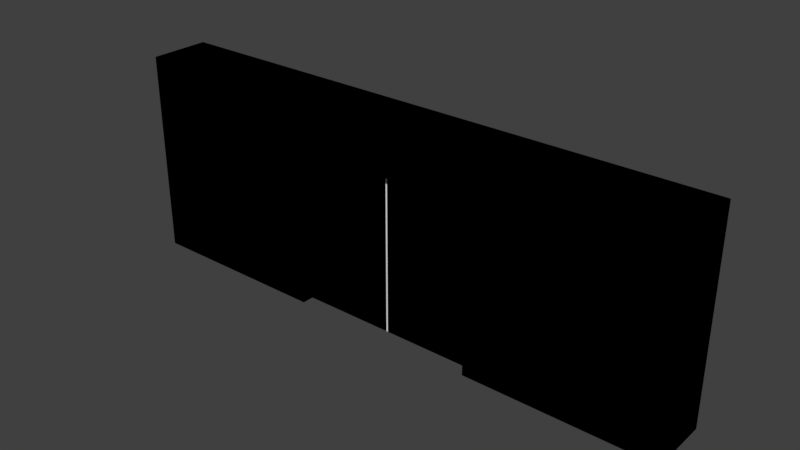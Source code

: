 # Source: Door.blend  (saved by Blender 2.78.0; exported with 4.5.12 LTS)
import bpy
from mathutils import Matrix  # noqa: F401  (used for matrix-valued properties, if any)

bpy.ops.wm.read_factory_settings(use_empty=True)
scene = bpy.context.scene
scene.name = 'Scene'

# ---- collections
col_collection_1 = bpy.data.collections.new('Collection 1'); scene.collection.children.link(col_collection_1)

# ---- materials (node trees are filled in below, after node groups)
mat_door__01__mat1__physnone = bpy.data.materials.new('door__01__mat1__physNone')
mat_door__01__mat1__physnone.alpha_threshold = 0.0
mat_door__01__mat1__physnone.use_transparent_shadow = False
mat_door__01__mat1__physnone.diffuse_color = (0.3507, 0.3507, 0.3507, 1.0)
mat_door__01__mat1__physnone.specular_color = (0.06778, 0.06778, 0.06778)
mat_door__01__mat1__physnone.roughness = 0.5
mat_door__02__proxy__physproxynodraw = bpy.data.materials.new('door__02__proxy__physProxyNoDraw')
mat_door__02__proxy__physproxynodraw.alpha_threshold = 0.0
mat_door__02__proxy__physproxynodraw.use_transparent_shadow = False
mat_door__02__proxy__physproxynodraw.roughness = 0.5

# ---- material node trees

# ---- world
world_world = bpy.data.worlds.new('World'); scene.world = world_world
world_world.color = (0.05088, 0.05088, 0.05088)
world_world.use_sun_shadow = False
world_world.sun_shadow_jitter_overblur = 0.0
world_world.cycles.sampling_method = 'MANUAL'

# ---- meshes
me_mesh = bpy.data.meshes.new('Mesh')
me_mesh.from_pydata([(-2.771, -0.2959, 0.07446), (-2.771, -0.2959, 2.074), (-2.771, 0.2959, 0.07446), (-2.771, 0.2959, 2.074), (2.771, -0.2959, 0.07446), (2.771, -0.2959, 2.074), (2.771, 0.2959, 0.07446), (2.771, 0.2959, 2.074), (0.9237, 0.2959, 0.07446), (-0.9237, 0.2959, 0.07446), (-0.9237, 0.2959, 2.074), (0.9237, 0.2959, 2.074), (-0.9237, -0.2959, 0.07446), (0.9237, -0.2959, 0.07446), (0.9237, -0.2959, 2.074), (-0.9237, -0.2959, 2.074), (-2.771, -0.2959, 1.651), (-2.771, 0.2959, 1.651), (2.771, 0.2959, 1.651), (2.771, -0.2959, 1.651), (0.9237, -0.2959, 1.651), (-0.9237, -0.2959, 1.651), (-0.9237, 0.2959, 1.651), (0.9237, 0.2959, 1.651)], [], [(16, 1, 3, 17), (23, 11, 7, 18), (18, 7, 5, 19), (21, 15, 1, 16), (8, 6, 4, 13), (10, 3, 1, 15), (7, 11, 14, 5), (11, 10, 15, 14), (2, 9, 12, 0), (21, 12, 9, 22), (19, 5, 14, 20), (20, 14, 15, 21), (17, 3, 10, 22), (22, 10, 11, 23), (23, 20, 21, 22), (2, 17, 22, 9), (20, 23, 8, 13), (4, 19, 20, 13), (12, 21, 16, 0), (6, 18, 19, 4), (8, 23, 18, 6), (0, 16, 17, 2)])
_uv = me_mesh.uv_layers.new(name='UVMap')
_uv.uv.foreach_set('vector', [0.0, 0.0, 1.0, 0.0, 1.0, 1.0, 0.0, 1.0, 0.0, 0.0, 1.0, 0.0, 1.0, 1.0, 0.0, 1.0, 0.0, 0.0, 1.0, 0.0, 1.0, 1.0, 0.0, 1.0, 0.0, 0.0, 1.0, 0.0, 1.0, 1.0, 0.0, 1.0, 0.0, 0.0, 1.0, 0.0, 1.0, 1.0, 0.0, 1.0, 0.0, 0.0, 1.0, 0.0, 1.0, 1.0, 0.0, 1.0, 0.0, 0.0, 1.0, 0.0, 1.0, 1.0, 0.0, 1.0, 0.0, 0.0, 1.0, 0.0, 1.0, 1.0, 0.0, 1.0, 0.0, 0.0, 1.0, 0.0, 1.0, 1.0, 0.0, 1.0, 0.0, 0.0, 1.0, 0.0, 1.0, 1.0, 0.0, 1.0, 0.0, 0.0, 1.0, 0.0, 1.0, 1.0, 0.0, 1.0, 0.0, 0.0, 1.0, 0.0, 1.0, 1.0, 0.0, 1.0, 0.0, 0.0, 1.0, 0.0, 1.0, 1.0, 0.0, 1.0, 0.0, 0.0, 1.0, 0.0, 1.0, 1.0, 0.0, 1.0, 0.0, 0.0, 1.0, 0.0, 1.0, 1.0, 0.0, 1.0, 0.0, 0.0, 1.0, 0.0, 1.0, 1.0, 0.0, 1.0, 0.0, 0.0, 1.0, 0.0, 1.0, 1.0, 0.0, 1.0, 0.0, 0.0, 1.0, 0.0, 1.0, 1.0, 0.0, 1.0, 0.0, 0.0, 1.0, 0.0, 1.0, 1.0, 0.0, 1.0, 0.0, 0.0, 1.0, 0.0, 1.0, 1.0, 0.0, 1.0, 0.0, 0.0, 1.0, 0.0, 1.0, 1.0, 0.0, 1.0, 0.0, 0.0, 1.0, 0.0, 1.0, 1.0, 0.0, 1.0])
me_mesh.materials.append(mat_door__01__mat1__physnone)
me_mesh.use_remesh_preserve_volume = False
me_mesh.use_remesh_preserve_attributes = False
me_mesh.use_mirror_vertex_groups = False
me_mesh.update()
me_mesh_001 = bpy.data.meshes.new('Mesh.001')
me_mesh_001.from_pydata([(-2.771, -0.2959, 0.07446), (-2.771, -0.2959, 2.074), (-2.771, 0.2959, 0.07446), (-2.771, 0.2959, 2.074), (2.771, -0.2959, 0.07446), (2.771, -0.2959, 2.074), (2.771, 0.2959, 0.07446), (2.771, 0.2959, 2.074), (0.9237, 0.2959, 0.07446), (-0.9237, 0.2959, 0.07446), (-0.9237, 0.2959, 2.074), (0.9237, 0.2959, 2.074), (-0.9237, -0.2959, 0.07446), (0.9237, -0.2959, 0.07446), (0.9237, -0.2959, 2.074), (-0.9237, -0.2959, 2.074), (-2.771, -0.2959, 1.651), (-2.771, 0.2959, 1.651), (2.771, 0.2959, 1.651), (2.771, -0.2959, 1.651), (0.9237, -0.2959, 1.651), (-0.9237, -0.2959, 1.651), (-0.9237, 0.2959, 1.651), (0.9237, 0.2959, 1.651)], [], [(16, 1, 3, 17), (23, 11, 7, 18), (18, 7, 5, 19), (21, 15, 1, 16), (8, 6, 4, 13), (10, 3, 1, 15), (7, 11, 14, 5), (11, 10, 15, 14), (2, 9, 12, 0), (21, 12, 9, 22), (19, 5, 14, 20), (20, 14, 15, 21), (17, 3, 10, 22), (22, 10, 11, 23), (23, 20, 21, 22), (2, 17, 22, 9), (20, 23, 8, 13), (4, 19, 20, 13), (12, 21, 16, 0), (6, 18, 19, 4), (8, 23, 18, 6), (0, 16, 17, 2)])
_uv = me_mesh_001.uv_layers.new(name='UVMap')
_uv.uv.foreach_set('vector', [0.0, 0.0, 1.0, 0.0, 1.0, 1.0, 0.0, 1.0, 0.0, 0.0, 1.0, 0.0, 1.0, 1.0, 0.0, 1.0, 0.0, 0.0, 1.0, 0.0, 1.0, 1.0, 0.0, 1.0, 0.0, 0.0, 1.0, 0.0, 1.0, 1.0, 0.0, 1.0, 0.0, 0.0, 1.0, 0.0, 1.0, 1.0, 0.0, 1.0, 0.0, 0.0, 1.0, 0.0, 1.0, 1.0, 0.0, 1.0, 0.0, 0.0, 1.0, 0.0, 1.0, 1.0, 0.0, 1.0, 0.0, 0.0, 1.0, 0.0, 1.0, 1.0, 0.0, 1.0, 0.0, 0.0, 1.0, 0.0, 1.0, 1.0, 0.0, 1.0, 0.0, 0.0, 1.0, 0.0, 1.0, 1.0, 0.0, 1.0, 0.0, 0.0, 1.0, 0.0, 1.0, 1.0, 0.0, 1.0, 0.0, 0.0, 1.0, 0.0, 1.0, 1.0, 0.0, 1.0, 0.0, 0.0, 1.0, 0.0, 1.0, 1.0, 0.0, 1.0, 0.0, 0.0, 1.0, 0.0, 1.0, 1.0, 0.0, 1.0, 0.0, 0.0, 1.0, 0.0, 1.0, 1.0, 0.0, 1.0, 0.0, 0.0, 1.0, 0.0, 1.0, 1.0, 0.0, 1.0, 0.0, 0.0, 1.0, 0.0, 1.0, 1.0, 0.0, 1.0, 0.0, 0.0, 1.0, 0.0, 1.0, 1.0, 0.0, 1.0, 0.0, 0.0, 1.0, 0.0, 1.0, 1.0, 0.0, 1.0, 0.0, 0.0, 1.0, 0.0, 1.0, 1.0, 0.0, 1.0, 0.0, 0.0, 1.0, 0.0, 1.0, 1.0, 0.0, 1.0, 0.0, 0.0, 1.0, 0.0, 1.0, 1.0, 0.0, 1.0])
me_mesh_001.materials.append(mat_door__02__proxy__physproxynodraw)
me_mesh_001.use_remesh_preserve_volume = False
me_mesh_001.use_remesh_preserve_attributes = False
me_mesh_001.use_mirror_vertex_groups = False
me_mesh_001.update()
me_mesh_002 = bpy.data.meshes.new('Mesh.002')
me_mesh_002.from_pydata([(-0.007358, -0.1804, 0.07446), (-0.007358, 0.1804, 0.07446), (-1.855, 0.1804, 0.07446), (-1.855, -0.1804, 0.07446), (-0.007358, 0.1804, 1.651), (-0.007358, -0.1804, 1.651), (-1.855, -0.1804, 1.651), (-1.855, 0.1804, 1.651), (-0.007358, -0.06013, 0.07446), (-0.007358, 0.06013, 0.07446), (-1.855, 0.06013, 1.651), (-1.855, -0.06013, 1.651), (-1.855, 0.06013, 0.07446), (-1.855, -0.06013, 0.07446), (-0.007358, 0.06013, 1.651), (-0.007358, -0.06013, 1.651), (-0.07492, -0.06013, 0.07446), (-0.07492, 0.06013, 0.07446), (-0.07492, 0.06013, 1.651), (-0.07492, -0.06013, 1.651)], [], [(10, 7, 2, 12), (0, 5, 6, 3), (8, 15, 5, 0), (2, 7, 4, 1), (1, 4, 14, 9), (6, 11, 13, 3), (11, 10, 12, 13), (17, 18, 19, 16), (9, 14, 18, 17), (15, 8, 16, 19)])
_uv = me_mesh_002.uv_layers.new(name='UVMap')
_uv.uv.foreach_set('vector', [0.0507, 0.04314, 0.07617, 6.378e-05, 0.4741, 0.3337, 0.4977, 0.3646, 0.8261, 0.2379, 0.5402, 0.3459, 6.378e-05, 0.1479, 0.5438, 0.4069, 0.8223, 0.2249, 0.645, 0.3459, 0.5402, 0.3459, 0.8261, 0.2379, 0.4741, 0.3337, 0.07617, 6.378e-05, 0.9999, 0.1644, 0.8204, 0.1834, 0.8204, 0.1834, 0.9999, 0.1644, 0.9211, 0.23, 0.824, 0.1949, 6.378e-05, 0.1479, 0.02725, 0.08815, 0.5206, 0.3872, 0.5438, 0.4069, 0.02725, 0.08815, 0.0507, 0.04314, 0.4977, 0.3646, 0.5206, 0.3872, 0.8261, 0.2037, 0.8356, 0.2805, 0.7394, 0.3167, 0.8231, 0.213, 0.824, 0.1949, 0.9211, 0.23, 0.8356, 0.2805, 0.8261, 0.2037, 0.645, 0.3459, 0.8223, 0.2249, 0.8231, 0.213, 0.7394, 0.3167])
me_mesh_002.materials.append(mat_door__01__mat1__physnone)
me_mesh_002.use_remesh_preserve_volume = False
me_mesh_002.use_remesh_preserve_attributes = False
me_mesh_002.use_mirror_vertex_groups = False
me_mesh_002.update()
me_mesh_003 = bpy.data.meshes.new('Mesh.003')
me_mesh_003.from_pydata([(-1.855, -0.1804, 0.07446), (-1.855, -0.1804, 1.651), (-1.855, 0.1804, 0.07446), (-1.855, 0.1804, 1.651), (-0.007358, -0.1804, 0.07446), (-0.007358, -0.1804, 1.651), (-0.007358, 0.1804, 0.07446), (-0.007358, 0.1804, 1.651)], [], [(0, 1, 3, 2), (2, 3, 7, 6), (6, 7, 5, 4), (4, 5, 1, 0), (2, 6, 4, 0), (7, 3, 1, 5)])
_uv = me_mesh_003.uv_layers.new(name='UVMap')
_uv.uv.foreach_set('vector', [0.0, 0.0, 1.0, 0.0, 1.0, 1.0, 0.0, 1.0, 0.0, 0.0, 1.0, 0.0, 1.0, 1.0, 0.0, 1.0, 0.0, 0.0, 1.0, 0.0, 1.0, 1.0, 0.0, 1.0, 0.0, 0.0, 1.0, 0.0, 1.0, 1.0, 0.0, 1.0, 0.0, 0.0, 1.0, 0.0, 1.0, 1.0, 0.0, 1.0, 0.0, 0.0, 1.0, 0.0, 1.0, 1.0, 0.0, 1.0])
me_mesh_003.materials.append(mat_door__02__proxy__physproxynodraw)
me_mesh_003.use_remesh_preserve_volume = False
me_mesh_003.use_remesh_preserve_attributes = False
me_mesh_003.use_mirror_vertex_groups = False
me_mesh_003.update()
me_mesh_004 = bpy.data.meshes.new('Mesh.004')
me_mesh_004.from_pydata([(1.857, -0.1804, 0.07446), (1.857, 0.1804, 0.07446), (0.009712, 0.1804, 0.07446), (0.009712, -0.1804, 0.07446), (1.857, 0.1804, 1.651), (1.857, -0.1804, 1.651), (0.009712, -0.1804, 1.651), (0.009712, 0.1804, 1.651), (1.857, -0.06013, 0.07446), (1.857, 0.06013, 0.07446), (0.009712, 0.06013, 1.651), (0.009712, -0.06013, 1.651), (0.009712, 0.06013, 0.07446), (0.009712, -0.06013, 0.07446), (1.857, 0.06013, 1.651), (1.857, -0.06013, 1.651), (-0.08018, 0.06013, 1.651), (-0.08018, -0.06013, 1.651), (-0.08018, 0.06013, 0.07446), (-0.08018, -0.06013, 0.07446)], [], [(10, 7, 2, 12), (0, 5, 6, 3), (8, 15, 5, 0), (2, 7, 4, 1), (1, 4, 14, 9), (9, 14, 15, 8), (6, 11, 13, 3), (17, 16, 18, 19), (13, 11, 17, 19), (10, 12, 18, 16)])
_uv = me_mesh_004.uv_layers.new(name='UVMap')
_uv.uv.foreach_set('vector', [0.1634, 0.8762, 0.2104, 0.7783, 0.5899, 0.6153, 0.472, 0.6536, 0.1126, 0.2639, 0.2168, 0.3798, 0.1394, 0.7692, 7.68e-05, 0.6073, 0.2287, 0.1589, 0.2024, 0.3523, 0.2168, 0.3798, 0.1126, 0.2639, 0.5899, 0.6153, 0.2104, 0.7783, 0.1696, 0.3114, 0.5053, 7.68e-05, 0.5053, 7.68e-05, 0.1696, 0.3114, 0.1932, 0.3368, 0.36, 0.07049, 0.36, 0.07049, 0.1932, 0.3368, 0.2024, 0.3523, 0.2287, 0.1589, 0.1394, 0.7692, 0.1013, 0.8679, 0.112, 0.6463, 7.68e-05, 0.6073, 0.07555, 0.9999, 0.1397, 0.942, 0.3491, 0.668, 0.2323, 0.668, 0.112, 0.6463, 0.1013, 0.8679, 0.07555, 0.9999, 0.2323, 0.668, 0.1634, 0.8762, 0.472, 0.6536, 0.3491, 0.668, 0.1397, 0.942])
me_mesh_004.materials.append(mat_door__01__mat1__physnone)
me_mesh_004.use_remesh_preserve_volume = False
me_mesh_004.use_remesh_preserve_attributes = False
me_mesh_004.use_mirror_vertex_groups = False
me_mesh_004.update()
me_mesh_005 = bpy.data.meshes.new('Mesh.005')
me_mesh_005.from_pydata([(-0.08018, -0.1804, 0.07446), (-0.08018, -0.1804, 1.651), (-0.08018, 0.1804, 0.07446), (-0.08018, 0.1804, 1.651), (1.857, -0.1804, 0.07446), (1.857, -0.1804, 1.651), (1.857, 0.1804, 0.07446), (1.857, 0.1804, 1.651)], [], [(0, 1, 3, 2), (2, 3, 7, 6), (6, 7, 5, 4), (4, 5, 1, 0), (2, 6, 4, 0), (7, 3, 1, 5)])
_uv = me_mesh_005.uv_layers.new(name='UVMap')
_uv.uv.foreach_set('vector', [0.0, 0.0, 1.0, 0.0, 1.0, 1.0, 0.0, 1.0, 0.0, 0.0, 1.0, 0.0, 1.0, 1.0, 0.0, 1.0, 0.0, 0.0, 1.0, 0.0, 1.0, 1.0, 0.0, 1.0, 0.0, 0.0, 1.0, 0.0, 1.0, 1.0, 0.0, 1.0, 0.0, 0.0, 1.0, 0.0, 1.0, 1.0, 0.0, 1.0, 0.0, 0.0, 1.0, 0.0, 1.0, 1.0, 0.0, 1.0])
me_mesh_005.materials.append(mat_door__02__proxy__physproxynodraw)
me_mesh_005.use_remesh_preserve_volume = False
me_mesh_005.use_remesh_preserve_attributes = False
me_mesh_005.use_mirror_vertex_groups = False
me_mesh_005.update()

# ---- objects
ob_door_main = bpy.data.objects.new('door_main', me_mesh)
ob_proxy = bpy.data.objects.new('proxy', me_mesh_001)
ob_door_partl = bpy.data.objects.new('door_partL', me_mesh_002)
ob_l_proxy = bpy.data.objects.new('l_proxy', me_mesh_003)
ob_door_partr = bpy.data.objects.new('door_partR', me_mesh_004)
ob_r_proxy = bpy.data.objects.new('r_proxy', me_mesh_005)

# ---- transforms, parenting, visibility, modifiers, constraints
ob_door_main.location = (0.0, 0.0, 0.0)
ob_door_main.display_type = 'SOLID'
ob_door_main.lineart.crease_threshold = 0.0
ob_proxy.parent = ob_door_main
ob_proxy.location = (0.0, 0.0, 0.0)
ob_proxy.display_type = 'WIRE'
ob_proxy.lineart.crease_threshold = 0.0
ob_door_partl.parent = ob_door_main
ob_door_partl.location = (0.0, 0.0, 0.0)
ob_door_partl.lineart.crease_threshold = 0.0
ob_l_proxy.parent = ob_door_partl
ob_l_proxy.location = (0.0, 0.0, 0.0)
ob_l_proxy.display_type = 'WIRE'
ob_l_proxy.lineart.crease_threshold = 0.0
ob_door_partr.parent = ob_door_main
ob_door_partr.location = (0.0, 0.0, 0.0)
ob_door_partr.lineart.crease_threshold = 0.0
ob_r_proxy.parent = ob_door_partr
ob_r_proxy.location = (0.0, 0.0, 0.0)
ob_r_proxy.display_type = 'WIRE'
ob_r_proxy.lineart.crease_threshold = 0.0

# ---- collection membership
col_collection_1.objects.link(ob_door_main)
col_collection_1.objects.link(ob_proxy)
col_collection_1.objects.link(ob_door_partl)
col_collection_1.objects.link(ob_l_proxy)
col_collection_1.objects.link(ob_door_partr)
col_collection_1.objects.link(ob_r_proxy)

# ---- scene / render settings (as saved in the file)
scene.frame_start = 1; scene.frame_end = 30; scene.frame_set(1)
scene.render.engine = 'BLENDER_EEVEE_NEXT'
scene.render.resolution_percentage = 50
scene.render.dither_intensity = 0.0
scene.cycles.use_denoising = False
scene.cycles.samples = 128
scene.cycles.sampling_pattern = 'TABULATED_SOBOL'
scene.cycles.light_sampling_threshold = 0.0
scene.cycles.use_adaptive_sampling = False
scene.cycles.use_light_tree = False
scene.cycles.blur_glossy = 0.0
scene.cycles.sample_clamp_indirect = 0.0
scene.view_settings.view_transform = 'Standard'
bpy.context.view_layer.update()

# ---- added for rendering (the .blend has no active camera and no usable light): camera, sun
cam_auto = bpy.data.cameras.new('AutoCamera')
cam_auto.lens = 50.0
cam_auto.sensor_width = 36.0
cam_auto.clip_end = 1000.0
ob_auto_camera = bpy.data.objects.new('AutoCamera', cam_auto)
scene.collection.objects.link(ob_auto_camera)
ob_auto_camera.location = (5.47874, -6.57448, 5.45745)
ob_auto_camera.rotation_euler = (1.09748, -7.21219e-08, 0.694738)
scene.camera = ob_auto_camera
light_auto_sun = bpy.data.lights.new('AutoSun', 'SUN')
light_auto_sun.energy = 3.0
light_auto_sun.angle = 0.0523599
ob_auto_sun = bpy.data.objects.new('AutoSun', light_auto_sun)
scene.collection.objects.link(ob_auto_sun)
ob_auto_sun.rotation_euler = (0.872665, 0.174533, 0.523599)
bpy.context.view_layer.update()
